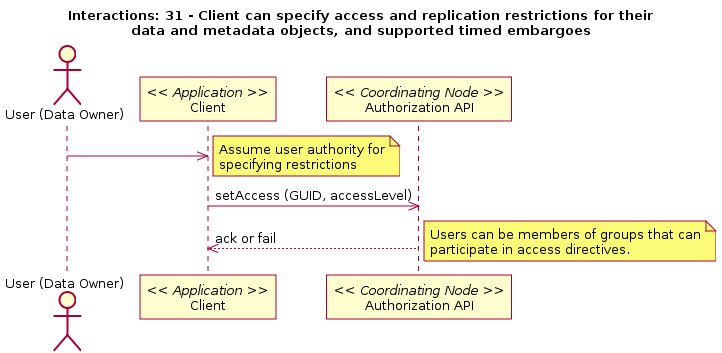

The diagram above was rendered by PlantUML. Its source (embedded in the PNG):
@startuml
title Interactions: 31 - Client can specify access and replication restrictions for their\ndata and metadata objects, and supported timed embargoes
actor "User (Data Owner)" as user
participant "Client" as app_client << Application >>
user -> app_client
note right
participant "Authorization API" as c_authorize << Coordinating Node >>
app_client -> c_authorize: setAccess (GUID, accessLevel)
app_client <-- c_authorize: ack or fail
note right
@enduml